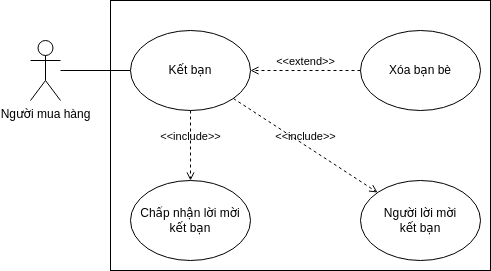

The diagram above was exported from draw.io. Its source (the exported page's mxGraphModel, read from the mxfile embedded in the PNG):
<mxGraphModel dx="1355" dy="878" grid="1" gridSize="10" guides="1" tooltips="1" connect="1" arrows="1" fold="1" page="1" pageScale="1" pageWidth="850" pageHeight="1100" math="0" shadow="0">
  <root>
    <mxCell id="0" />
    <mxCell id="1" parent="0" />
    <mxCell id="T0I9d8eSvVMhFYbr7qGT-1" value="" style="html=1;" vertex="1" parent="1">
      <mxGeometry x="270" y="20" width="380" height="270" as="geometry" />
    </mxCell>
    <mxCell id="EdKmQd64YCjypoZqwAKw-4" style="edgeStyle=none;rounded=0;orthogonalLoop=1;jettySize=auto;html=1;endArrow=none;endFill=0;" edge="1" parent="1" source="T0I9d8eSvVMhFYbr7qGT-2" target="TNs57xNxfTf1wj1-7tEQ-1">
      <mxGeometry relative="1" as="geometry" />
    </mxCell>
    <mxCell id="T0I9d8eSvVMhFYbr7qGT-2" value="Người mua hàng" style="shape=umlActor;verticalLabelPosition=bottom;verticalAlign=top;html=1;outlineConnect=0;" vertex="1" parent="1">
      <mxGeometry x="190" y="60" width="30" height="60" as="geometry" />
    </mxCell>
    <mxCell id="T0I9d8eSvVMhFYbr7qGT-3" value="Người lời mời&lt;br&gt;kết bạn" style="ellipse;whiteSpace=wrap;html=1;" vertex="1" parent="1">
      <mxGeometry x="520" y="200" width="120" height="80" as="geometry" />
    </mxCell>
    <mxCell id="T0I9d8eSvVMhFYbr7qGT-4" value="Chấp nhận lời mời&lt;br&gt;kết bạn" style="ellipse;whiteSpace=wrap;html=1;" vertex="1" parent="1">
      <mxGeometry x="290" y="200" width="120" height="80" as="geometry" />
    </mxCell>
    <mxCell id="T0I9d8eSvVMhFYbr7qGT-7" value="Xóa bạn bè" style="ellipse;whiteSpace=wrap;html=1;" vertex="1" parent="1">
      <mxGeometry x="520" y="50" width="120" height="80" as="geometry" />
    </mxCell>
    <mxCell id="TNs57xNxfTf1wj1-7tEQ-1" value="Kết bạn" style="ellipse;whiteSpace=wrap;html=1;" vertex="1" parent="1">
      <mxGeometry x="290" y="50" width="120" height="80" as="geometry" />
    </mxCell>
    <mxCell id="EdKmQd64YCjypoZqwAKw-2" value="&amp;lt;&amp;lt;extend&amp;gt;&amp;gt;" style="html=1;verticalAlign=bottom;labelBackgroundColor=none;endArrow=open;endFill=0;dashed=1;rounded=0;" edge="1" parent="1" source="T0I9d8eSvVMhFYbr7qGT-7" target="TNs57xNxfTf1wj1-7tEQ-1">
      <mxGeometry width="160" relative="1" as="geometry">
        <mxPoint x="550" y="340" as="sourcePoint" />
        <mxPoint x="710" y="340" as="targetPoint" />
      </mxGeometry>
    </mxCell>
    <mxCell id="EdKmQd64YCjypoZqwAKw-7" value="&amp;lt;&amp;lt;include&amp;gt;&amp;gt;" style="html=1;verticalAlign=bottom;labelBackgroundColor=none;endArrow=open;endFill=0;dashed=1;rounded=0;" edge="1" parent="1" source="TNs57xNxfTf1wj1-7tEQ-1" target="T0I9d8eSvVMhFYbr7qGT-3">
      <mxGeometry width="160" relative="1" as="geometry">
        <mxPoint x="550" y="340" as="sourcePoint" />
        <mxPoint x="710" y="340" as="targetPoint" />
      </mxGeometry>
    </mxCell>
    <mxCell id="EdKmQd64YCjypoZqwAKw-8" value="&amp;lt;&amp;lt;include&amp;gt;&amp;gt;" style="html=1;verticalAlign=bottom;labelBackgroundColor=none;endArrow=open;endFill=0;dashed=1;rounded=0;" edge="1" parent="1" source="TNs57xNxfTf1wj1-7tEQ-1" target="T0I9d8eSvVMhFYbr7qGT-4">
      <mxGeometry width="160" relative="1" as="geometry">
        <mxPoint x="402.88256488196316" y="127.97686051122719" as="sourcePoint" />
        <mxPoint x="547.1099584648889" y="222.02823378144922" as="targetPoint" />
      </mxGeometry>
    </mxCell>
  </root>
</mxGraphModel>